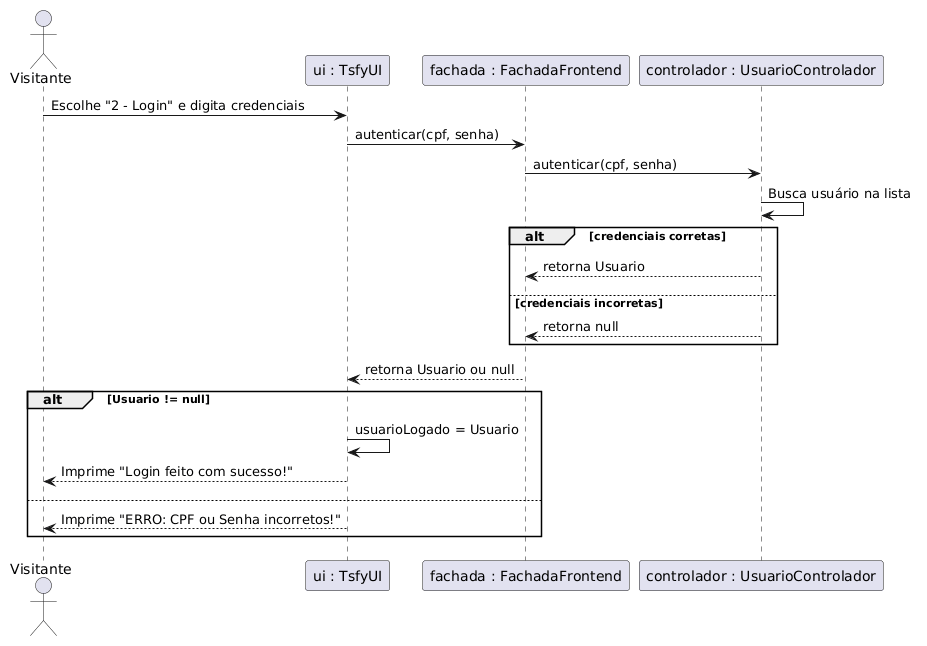

The diagram above was rendered by PlantUML. Its source (embedded in the PNG):
@startuml
actor Visitante as User
participant "ui : TsfyUI" as UI
participant "fachada : FachadaFrontend" as Fachada
participant "controlador : UsuarioControlador" as CtrlUsr

User -> UI : Escolhe "2 - Login" e digita credenciais
UI -> Fachada : autenticar(cpf, senha)
Fachada -> CtrlUsr : autenticar(cpf, senha)

CtrlUsr -> CtrlUsr : Busca usuário na lista
alt credenciais corretas
    CtrlUsr --> Fachada : retorna Usuario
else credenciais incorretas
    CtrlUsr --> Fachada : retorna null
end

Fachada --> UI : retorna Usuario ou null

alt Usuario != null
    UI -> UI : usuarioLogado = Usuario
    UI --> User : Imprime "Login feito com sucesso!"
else
    UI --> User : Imprime "ERRO: CPF ou Senha incorretos!"
end
@enduml